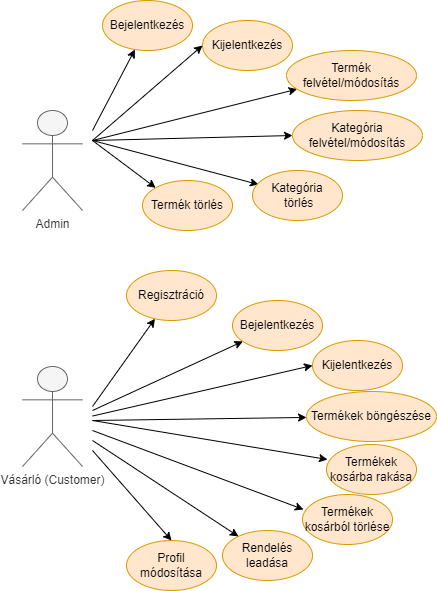

The diagram above was exported from draw.io. Its source (the exported page's mxGraphModel, read from the mxfile embedded in the PNG):
<mxGraphModel dx="1422" dy="762" grid="1" gridSize="10" guides="1" tooltips="1" connect="1" arrows="1" fold="1" page="1" pageScale="1" pageWidth="827" pageHeight="1169" math="0" shadow="0">
  <root>
    <mxCell id="0" />
    <mxCell id="1" parent="0" />
    <mxCell id="fiUwemMW7zzqWqoSVeRK-1" value="Admin" style="shape=umlActor;verticalLabelPosition=bottom;verticalAlign=top;html=1;outlineConnect=0;fillColor=#f5f5f5;fontColor=#333333;strokeColor=#666666;" parent="1" vertex="1">
      <mxGeometry x="130" y="130" width="60" height="100" as="geometry" />
    </mxCell>
    <mxCell id="fiUwemMW7zzqWqoSVeRK-5" value="Bejelentkezés" style="ellipse;whiteSpace=wrap;html=1;fillColor=#ffe6cc;strokeColor=#d79b00;" parent="1" vertex="1">
      <mxGeometry x="210" y="20" width="90" height="50" as="geometry" />
    </mxCell>
    <mxCell id="fiUwemMW7zzqWqoSVeRK-6" value="Kijelentkezés" style="ellipse;whiteSpace=wrap;html=1;fillColor=#ffe6cc;strokeColor=#d79b00;" parent="1" vertex="1">
      <mxGeometry x="310" y="40" width="90" height="50" as="geometry" />
    </mxCell>
    <mxCell id="fiUwemMW7zzqWqoSVeRK-7" value="Termék felvétel/módosítás" style="ellipse;whiteSpace=wrap;html=1;fillColor=#ffe6cc;strokeColor=#d79b00;" parent="1" vertex="1">
      <mxGeometry x="394" y="70" width="130" height="50" as="geometry" />
    </mxCell>
    <mxCell id="fiUwemMW7zzqWqoSVeRK-8" value="Termék törlés" style="ellipse;whiteSpace=wrap;html=1;fillColor=#ffe6cc;strokeColor=#d79b00;" parent="1" vertex="1">
      <mxGeometry x="250" y="200" width="90" height="50" as="geometry" />
    </mxCell>
    <mxCell id="Ng1lRtcmu4HXBee4828b-1" value="" style="endArrow=classic;html=1;rounded=0;" parent="1" target="fiUwemMW7zzqWqoSVeRK-5" edge="1">
      <mxGeometry width="50" height="50" relative="1" as="geometry">
        <mxPoint x="200" y="150" as="sourcePoint" />
        <mxPoint x="440" y="370" as="targetPoint" />
      </mxGeometry>
    </mxCell>
    <mxCell id="Ng1lRtcmu4HXBee4828b-2" value="" style="endArrow=classic;html=1;rounded=0;entryX=0;entryY=0.5;entryDx=0;entryDy=0;" parent="1" target="fiUwemMW7zzqWqoSVeRK-6" edge="1">
      <mxGeometry width="50" height="50" relative="1" as="geometry">
        <mxPoint x="200" y="160" as="sourcePoint" />
        <mxPoint x="346.88995050161475" y="148.2942033133902" as="targetPoint" />
      </mxGeometry>
    </mxCell>
    <mxCell id="Ng1lRtcmu4HXBee4828b-3" value="" style="endArrow=classic;html=1;rounded=0;" parent="1" target="fiUwemMW7zzqWqoSVeRK-7" edge="1">
      <mxGeometry width="50" height="50" relative="1" as="geometry">
        <mxPoint x="200" y="160" as="sourcePoint" />
        <mxPoint x="370" y="195" as="targetPoint" />
      </mxGeometry>
    </mxCell>
    <mxCell id="Ng1lRtcmu4HXBee4828b-4" value="" style="endArrow=classic;html=1;rounded=0;entryX=0;entryY=0;entryDx=0;entryDy=0;" parent="1" target="fiUwemMW7zzqWqoSVeRK-8" edge="1">
      <mxGeometry width="50" height="50" relative="1" as="geometry">
        <mxPoint x="200" y="160" as="sourcePoint" />
        <mxPoint x="380" y="205" as="targetPoint" />
      </mxGeometry>
    </mxCell>
    <mxCell id="Ng1lRtcmu4HXBee4828b-14" value="Vásárló (Customer)" style="shape=umlActor;verticalLabelPosition=bottom;verticalAlign=top;html=1;outlineConnect=0;fillColor=#f5f5f5;fontColor=#333333;strokeColor=#666666;" parent="1" vertex="1">
      <mxGeometry x="130" y="386" width="60" height="100" as="geometry" />
    </mxCell>
    <mxCell id="Ng1lRtcmu4HXBee4828b-15" value="Regisztráció" style="ellipse;whiteSpace=wrap;html=1;fillColor=#ffe6cc;strokeColor=#d79b00;" parent="1" vertex="1">
      <mxGeometry x="234" y="290" width="90" height="50" as="geometry" />
    </mxCell>
    <mxCell id="Ng1lRtcmu4HXBee4828b-16" value="Kijelentkezés" style="ellipse;whiteSpace=wrap;html=1;fillColor=#ffe6cc;strokeColor=#d79b00;" parent="1" vertex="1">
      <mxGeometry x="420" y="360" width="90" height="50" as="geometry" />
    </mxCell>
    <mxCell id="Ng1lRtcmu4HXBee4828b-17" value="Termékek böngészése" style="ellipse;whiteSpace=wrap;html=1;fillColor=#ffe6cc;strokeColor=#d79b00;" parent="1" vertex="1">
      <mxGeometry x="414" y="411" width="130" height="50" as="geometry" />
    </mxCell>
    <mxCell id="Ng1lRtcmu4HXBee4828b-18" value="Termékek kosárba rakása" style="ellipse;whiteSpace=wrap;html=1;fillColor=#ffe6cc;strokeColor=#d79b00;" parent="1" vertex="1">
      <mxGeometry x="434" y="464" width="90" height="50" as="geometry" />
    </mxCell>
    <mxCell id="Ng1lRtcmu4HXBee4828b-19" value="" style="endArrow=classic;html=1;rounded=0;" parent="1" target="Ng1lRtcmu4HXBee4828b-15" edge="1">
      <mxGeometry width="50" height="50" relative="1" as="geometry">
        <mxPoint x="200" y="426" as="sourcePoint" />
        <mxPoint x="440" y="606" as="targetPoint" />
      </mxGeometry>
    </mxCell>
    <mxCell id="Ng1lRtcmu4HXBee4828b-20" value="" style="endArrow=classic;html=1;rounded=0;entryX=0;entryY=0.5;entryDx=0;entryDy=0;" parent="1" target="Ng1lRtcmu4HXBee4828b-16" edge="1">
      <mxGeometry width="50" height="50" relative="1" as="geometry">
        <mxPoint x="200" y="435.5348837209302" as="sourcePoint" />
        <mxPoint x="346.88995050161475" y="384.2942033133902" as="targetPoint" />
      </mxGeometry>
    </mxCell>
    <mxCell id="Ng1lRtcmu4HXBee4828b-21" value="" style="endArrow=classic;html=1;rounded=0;" parent="1" target="Ng1lRtcmu4HXBee4828b-17" edge="1">
      <mxGeometry width="50" height="50" relative="1" as="geometry">
        <mxPoint x="200" y="440" as="sourcePoint" />
        <mxPoint x="370" y="431" as="targetPoint" />
      </mxGeometry>
    </mxCell>
    <mxCell id="Ng1lRtcmu4HXBee4828b-22" value="" style="endArrow=classic;html=1;rounded=0;entryX=0.011;entryY=0.3;entryDx=0;entryDy=0;entryPerimeter=0;" parent="1" target="Ng1lRtcmu4HXBee4828b-18" edge="1">
      <mxGeometry width="50" height="50" relative="1" as="geometry">
        <mxPoint x="200" y="440" as="sourcePoint" />
        <mxPoint x="380" y="441" as="targetPoint" />
      </mxGeometry>
    </mxCell>
    <mxCell id="Ng1lRtcmu4HXBee4828b-23" value="Bejelentkezés" style="ellipse;whiteSpace=wrap;html=1;fillColor=#ffe6cc;strokeColor=#d79b00;" parent="1" vertex="1">
      <mxGeometry x="340" y="320" width="90" height="50" as="geometry" />
    </mxCell>
    <mxCell id="Ng1lRtcmu4HXBee4828b-24" value="" style="endArrow=classic;html=1;rounded=0;" parent="1" target="Ng1lRtcmu4HXBee4828b-23" edge="1">
      <mxGeometry width="50" height="50" relative="1" as="geometry">
        <mxPoint x="200" y="430" as="sourcePoint" />
        <mxPoint x="515" y="641" as="targetPoint" />
      </mxGeometry>
    </mxCell>
    <mxCell id="Ng1lRtcmu4HXBee4828b-25" value="Termékek kosárból törlése" style="ellipse;whiteSpace=wrap;html=1;fillColor=#ffe6cc;strokeColor=#d79b00;" parent="1" vertex="1">
      <mxGeometry x="410" y="514" width="90" height="50" as="geometry" />
    </mxCell>
    <mxCell id="Ng1lRtcmu4HXBee4828b-26" value="" style="endArrow=classic;html=1;rounded=0;entryX=0.011;entryY=0.3;entryDx=0;entryDy=0;entryPerimeter=0;" parent="1" target="Ng1lRtcmu4HXBee4828b-25" edge="1">
      <mxGeometry width="50" height="50" relative="1" as="geometry">
        <mxPoint x="200" y="450" as="sourcePoint" />
        <mxPoint x="360" y="485" as="targetPoint" />
      </mxGeometry>
    </mxCell>
    <mxCell id="Ng1lRtcmu4HXBee4828b-27" value="Rendelés leadása" style="ellipse;whiteSpace=wrap;html=1;fillColor=#ffe6cc;strokeColor=#d79b00;" parent="1" vertex="1">
      <mxGeometry x="330" y="550" width="90" height="50" as="geometry" />
    </mxCell>
    <mxCell id="Ng1lRtcmu4HXBee4828b-28" value="" style="endArrow=classic;html=1;rounded=0;" parent="1" target="Ng1lRtcmu4HXBee4828b-27" edge="1">
      <mxGeometry width="50" height="50" relative="1" as="geometry">
        <mxPoint x="200" y="460" as="sourcePoint" />
        <mxPoint x="289" y="535" as="targetPoint" />
      </mxGeometry>
    </mxCell>
    <mxCell id="Ng1lRtcmu4HXBee4828b-29" value="Profil módosítása" style="ellipse;whiteSpace=wrap;html=1;fillColor=#ffe6cc;strokeColor=#d79b00;" parent="1" vertex="1">
      <mxGeometry x="234" y="560" width="90" height="50" as="geometry" />
    </mxCell>
    <mxCell id="Ng1lRtcmu4HXBee4828b-30" value="" style="endArrow=classic;html=1;rounded=0;entryX=0.5;entryY=0;entryDx=0;entryDy=0;" parent="1" target="Ng1lRtcmu4HXBee4828b-29" edge="1">
      <mxGeometry width="50" height="50" relative="1" as="geometry">
        <mxPoint x="200" y="470" as="sourcePoint" />
        <mxPoint x="355.9474859090251" y="565.9083478830735" as="targetPoint" />
      </mxGeometry>
    </mxCell>
    <mxCell id="lnIGZYA5B6HPbpOdOfyR-1" value="Kategória felvétel/módosítás" style="ellipse;whiteSpace=wrap;html=1;fillColor=#ffe6cc;strokeColor=#d79b00;" vertex="1" parent="1">
      <mxGeometry x="400" y="130" width="130" height="50" as="geometry" />
    </mxCell>
    <mxCell id="lnIGZYA5B6HPbpOdOfyR-2" value="" style="endArrow=classic;html=1;rounded=0;entryX=0;entryY=0.5;entryDx=0;entryDy=0;" edge="1" parent="1" target="lnIGZYA5B6HPbpOdOfyR-1">
      <mxGeometry width="50" height="50" relative="1" as="geometry">
        <mxPoint x="200" y="160" as="sourcePoint" />
        <mxPoint x="414.5636752695643" y="118.6616258975996" as="targetPoint" />
      </mxGeometry>
    </mxCell>
    <mxCell id="lnIGZYA5B6HPbpOdOfyR-3" value="" style="endArrow=classic;html=1;rounded=0;entryX=0.067;entryY=0.28;entryDx=0;entryDy=0;entryPerimeter=0;" edge="1" parent="1" target="lnIGZYA5B6HPbpOdOfyR-4">
      <mxGeometry width="50" height="50" relative="1" as="geometry">
        <mxPoint x="200" y="160" as="sourcePoint" />
        <mxPoint x="370" y="200" as="targetPoint" />
      </mxGeometry>
    </mxCell>
    <mxCell id="lnIGZYA5B6HPbpOdOfyR-4" value="Kategória&lt;br&gt;&amp;nbsp;törlés" style="ellipse;whiteSpace=wrap;html=1;fillColor=#ffe6cc;strokeColor=#d79b00;" vertex="1" parent="1">
      <mxGeometry x="360" y="190" width="90" height="50" as="geometry" />
    </mxCell>
  </root>
</mxGraphModel>